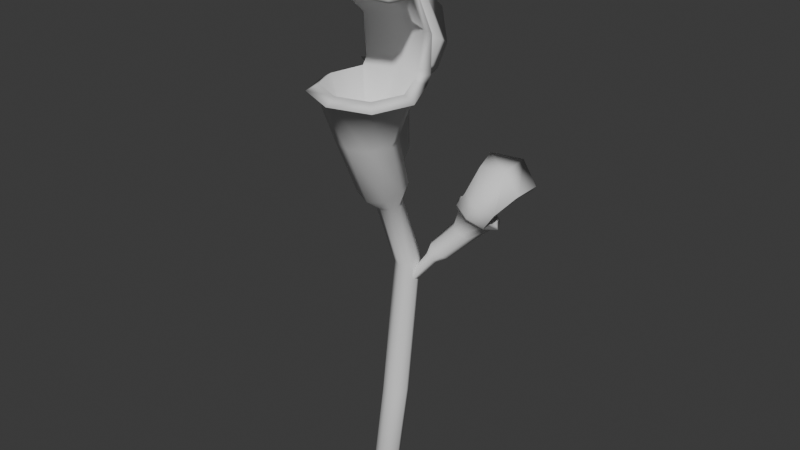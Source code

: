 # Source: meat-eating-plant.blend  (saved by Blender 4.2.66; exported with 4.5.12 LTS)
import bpy
from mathutils import Matrix  # noqa: F401  (used for matrix-valued properties, if any)

bpy.ops.wm.read_factory_settings(use_empty=True)
scene = bpy.context.scene
scene.name = 'Scene'

# ---- collections
col_collection = bpy.data.collections.new('Collection'); scene.collection.children.link(col_collection)

# ---- world
world_world = bpy.data.worlds.new('World'); scene.world = world_world
world_world.use_nodes = True; world_world.node_tree.nodes.clear()
_N = world_world.node_tree.nodes; _L = world_world.node_tree.links
n0 = _N.new('ShaderNodeOutputWorld'); n0.name = 'World Output'; n0.location = (300, 300)
n1 = _N.new('ShaderNodeBackground'); n1.name = 'Background'; n1.location = (10, 300)
n1.inputs[0].default_value = (0.05088, 0.05088, 0.05088, 1.0)
_L.new(n1.outputs[0], n0.inputs[0])
n0.is_active_output = True
world_world.color = (0.05088, 0.05088, 0.05088)
world_world.sun_shadow_jitter_overblur = 0.0

# ---- meshes
me_cylinder = bpy.data.meshes.new('Cylinder')
me_cylinder.from_pydata([(-0.1216, 0.265, -0.3538), (0.05293, 0.2172, 1.575), (0.1791, 0.1531, -0.4096), (0.7177, -0.04923, 1.495), (0.2977, -0.1299, -0.4989), (0.9963, -0.7097, 1.419), (0.16, -0.4114, -0.5893), (0.7256, -1.377, 1.394), (-0.1615, -0.5189, -0.6359), (0.06414, -1.661, 1.434), (-0.4762, -0.3983, -0.5867), (-0.6093, -1.401, 1.467), (-0.5833, -0.1237, -0.4598), (-0.8747, -0.7849, 1.437), (-0.4327, 0.1493, -0.3634), (-0.608, -0.09024, 1.495), (0.5875, -0.2006, 1.606), (0.0642, 0.009004, 1.668), (0.8068, -0.7205, 1.546), (0.5937, -1.246, 1.527), (0.07302, -1.469, 1.558), (-0.4548, -1.264, 1.581), (-0.6712, -0.7604, 1.567), (-0.4583, -0.2239, 1.608), (0.1474, -0.3839, 0.233), (-0.04352, -0.3185, 0.2448), (0.2257, -0.5729, 0.2129), (0.1433, -0.7734, 0.1913), (-0.05354, -0.8658, 0.1799), (-0.2477, -0.7981, 0.186), (-0.3294, -0.6123, 0.2037), (-0.2417, -0.4145, 0.2313), (0.0469, 0.06605, 1.488), (0.6009, -0.1558, 1.422), (0.8331, -0.7062, 1.359), (0.6075, -1.262, 1.338), (0.05637, -1.499, 1.371), (-0.503, -1.282, 1.408), (-0.7295, -0.7704, 1.371), (-0.5066, -0.1924, 1.422), (0.7304, 0.01856, 1.643), (0.06567, 0.2851, 1.725), (-0.5934, -0.01061, 1.649), (0.6002, -0.1328, 1.754), (0.07699, 0.07691, 1.817), (-0.4392, -0.1538, 1.761), (0.7868, -0.03316, 2.316), (0.1274, 0.2348, 2.393), (-0.5108, -0.05144, 2.368), (0.7406, -0.1839, 2.42), (0.1376, 0.02654, 2.487), (-0.4501, -0.1994, 2.478), (1.026, -0.7017, 3.171), (0.178, -0.8556, 3.53), (-0.6432, -0.7148, 3.246), (1.019, -0.8101, 3.079), (0.1702, -0.9942, 3.313), (-0.6359, -0.8232, 3.138), (1.163, -1.554, 3.304), (0.1512, -2.127, 3.552), (-0.7901, -1.569, 3.353), (1.128, -1.435, 3.157), (0.1553, -2.092, 3.384), (-0.7419, -1.451, 3.194), (0.3298, -0.2744, 0.6026), (0.4745, -0.6199, 0.5636), (0.3297, -0.9761, 0.5431), (-0.02093, -1.134, 0.5485), (-0.3701, -1.014, 0.5566), (-0.5274, -0.6919, 0.5477), (-0.3686, -0.34, 0.5837), (-0.01031, -0.1559, 0.6287), (-0.1693, 0.2739, -0.7475), (0.003185, 0.2057, -0.7812), (0.07039, 0.04861, -0.8377), (-0.008792, -0.09919, -0.8898), (-0.1916, -0.1477, -0.9092), (-0.3683, -0.07907, -0.8765), (-0.432, 0.07285, -0.8088), (-0.3485, 0.2204, -0.7549), (-0.1804, 0.8174, -2.109), (-0.01362, 0.7513, -2.129), (0.05419, 0.5864, -2.168), (-0.01627, 0.4178, -2.206), (-0.1844, 0.35, -2.217), (-0.3514, 0.4195, -2.195), (-0.4192, 0.5806, -2.154), (-0.3485, 0.7456, -2.118), (0.0237, 0.2401, -4.563), (0.1918, 0.1721, -4.567), (0.2614, 0.006888, -4.573), (0.1917, -0.1589, -4.579), (0.02361, -0.2279, -4.581), (-0.1445, -0.1597, -4.578), (-0.2141, 0.005593, -4.571), (-0.1444, 0.1712, -4.565), (-0.3696, 0.4353, -6.517), (-0.2015, 0.3657, -6.517), (-0.1318, 0.1976, -6.517), (-0.2015, 0.02948, -6.517), (-0.3696, -0.04015, -6.517), (-0.5377, 0.02948, -6.517), (-0.6073, 0.1976, -6.517), (-0.5377, 0.3657, -6.517), (-0.5584, 0.9757, -0.1811), (-0.7477, 1.81, 0.9133), (-0.6221, 1.158, -0.3105), (-0.9341, 2.225, 0.7162), (-0.8125, 1.2, -0.4304), (-1.401, 2.343, 0.5564), (-1.017, 1.079, -0.4667), (-1.875, 2.085, 0.5657), (-1.116, 0.8641, -0.3866), (-2.058, 1.636, 0.7964), (-1.051, 0.6812, -0.2378), (-1.838, 1.261, 1.067), (-0.8574, 0.6405, -0.1236), (-1.365, 1.142, 1.162), (-0.6541, 0.7624, -0.1065), (-0.9261, 1.349, 1.079), (-1.05, 2.166, 0.8087), (-0.9035, 1.837, 0.9621), (-1.418, 2.258, 0.688), (-1.79, 2.057, 0.6973), (-1.933, 1.701, 0.8681), (-1.762, 1.401, 1.07), (-1.391, 1.307, 1.147), (-1.045, 1.472, 1.09), (-1.073, 1.392, 0.03256), (-1.022, 1.272, 0.1056), (-1.208, 1.422, -0.02136), (-1.351, 1.344, -0.02182), (-1.416, 1.204, 0.03994), (-1.362, 1.085, 0.1247), (-1.224, 1.055, 0.1741), (-1.085, 1.132, 0.1621), (-0.8635, 1.774, 0.851), (-1.015, 2.121, 0.6896), (-1.402, 2.207, 0.5573), (-1.796, 1.995, 0.562), (-1.952, 1.623, 0.7424), (-1.772, 1.302, 0.9666), (-1.379, 1.203, 1.055), (-1.015, 1.386, 0.9831), (-0.8839, 2.282, 0.8096), (-0.6909, 1.866, 1.008), (-0.869, 1.408, 1.178), (-0.9981, 2.222, 0.9046), (-0.8461, 1.893, 1.06), (-0.987, 1.531, 1.191), (-0.8906, 2.555, 1.208), (-0.6769, 2.123, 1.415), (-0.8511, 1.679, 1.593), (-0.9933, 2.549, 1.285), (-0.8242, 2.153, 1.473), (-0.9549, 1.749, 1.639), (-1.33, 2.958, 1.707), (-1.399, 2.468, 2.172), (-1.261, 1.823, 2.223), (-1.41, 2.926, 1.65), (-1.502, 2.4, 2.03), (-1.341, 1.793, 2.164), (-1.955, 3.054, 1.79), (-2.322, 2.406, 2.233), (-1.875, 1.704, 2.376), (-1.869, 2.997, 1.694), (-2.3, 2.367, 2.117), (-1.793, 1.699, 2.266), (-1.042, 1.658, 0.206), (-1.283, 1.711, 0.1118), (-1.538, 1.572, 0.1055), (-1.651, 1.325, 0.2141), (-1.549, 1.113, 0.3626), (-1.301, 1.058, 0.4391), (-1.059, 1.19, 0.4098), (-0.9523, 1.44, 0.321), (-0.5315, 0.8073, -0.4167), (-0.5654, 0.9093, -0.4926), (-0.6706, 0.936, -0.5627), (-0.7809, 0.8733, -0.5848), (-0.8331, 0.7555, -0.5421), (-0.8017, 0.6519, -0.461), (-0.6981, 0.6255, -0.3927), (-0.5849, 0.6903, -0.3753), (-0.1743, 0.2618, -1.276), (-0.2008, 0.3142, -1.316), (-0.2646, 0.3269, -1.344), (-0.3291, 0.2916, -1.344), (-0.3542, 0.23, -1.315), (-0.3263, 0.178, -1.274), (-0.2636, 0.1658, -1.246), (-0.2007, 0.2007, -1.247), (0.3882, 0.6267, -1.85), (0.953, 0.7547, -1.109), (0.5114, 0.6698, -1.938), (1.234, 0.8809, -1.243), (0.5398, 0.7986, -2.019), (1.314, 1.197, -1.351), (0.4581, 0.9373, -2.044), (1.139, 1.518, -1.345), (0.3127, 1.004, -1.989), (0.8353, 1.642, -1.189), (0.1888, 0.96, -1.889), (0.5811, 1.493, -1.005), (0.1613, 0.8291, -1.811), (0.5009, 1.173, -0.9412), (0.2438, 0.6914, -1.8), (0.6407, 0.8755, -0.9969), (1.194, 0.9597, -1.18), (0.9713, 0.8603, -1.076), (1.256, 1.209, -1.262), (1.12, 1.46, -1.256), (0.8794, 1.557, -1.14), (0.6763, 1.442, -1.003), (0.6124, 1.19, -0.951), (0.7242, 0.9559, -0.9897), (0.6702, 0.9747, -1.706), (0.5885, 0.9407, -1.656), (0.6903, 1.067, -1.742), (0.6374, 1.163, -1.742), (0.5428, 1.207, -1.701), (0.4622, 1.171, -1.643), (0.4421, 1.077, -1.61), (0.4939, 0.9828, -1.618), (0.9287, 0.8332, -1.152), (1.163, 0.936, -1.261), (1.221, 1.197, -1.35), (1.078, 1.464, -1.347), (0.8265, 1.57, -1.225), (0.6087, 1.448, -1.073), (0.5421, 1.182, -1.014), (0.666, 0.9359, -1.062), (1.273, 0.847, -1.18), (0.9911, 0.7164, -1.045), (0.6809, 0.8369, -0.93), (1.232, 0.9243, -1.115), (1.009, 0.8214, -1.01), (0.7638, 0.9168, -0.9217), (1.457, 0.8515, -0.9099), (1.165, 0.7069, -0.7699), (0.8646, 0.8248, -0.6495), (1.453, 0.921, -0.8578), (1.185, 0.8066, -0.7306), (0.9113, 0.895, -0.618), (1.73, 1.149, -0.5719), (1.398, 1.195, -0.2571), (0.962, 1.102, -0.2226), (1.709, 1.203, -0.6106), (1.352, 1.265, -0.3531), (0.9412, 1.157, -0.2626), (1.795, 1.572, -0.516), (1.356, 1.821, -0.2159), (0.8815, 1.518, -0.1193), (1.757, 1.514, -0.5806), (1.33, 1.805, -0.2948), (0.8781, 1.462, -0.1935), (0.8498, 0.954, -1.588), (0.886, 1.117, -1.652), (0.7921, 1.29, -1.656), (0.6244, 1.366, -1.583), (0.4812, 1.298, -1.482), (0.4441, 1.129, -1.43), (0.5334, 0.9653, -1.45), (0.7023, 0.8933, -1.51), (0.2741, 0.6084, -2.01), (0.3432, 0.6314, -2.061), (0.3613, 0.7026, -2.109), (0.3189, 0.7772, -2.124), (0.2391, 0.8126, -2.095), (0.169, 0.7913, -2.04), (0.1511, 0.7212, -1.993), (0.1949, 0.6445, -1.982), (-0.09511, 0.3666, -2.592), (-0.05961, 0.3846, -2.619), (-0.05101, 0.4277, -2.637), (-0.07491, 0.4714, -2.637), (-0.1166, 0.4884, -2.618), (-0.1519, 0.4695, -2.59), (-0.1601, 0.4271, -2.571), (-0.1364, 0.3845, -2.572)], [], [(32, 1, 3, 33), (33, 3, 5, 34), (34, 5, 7, 35), (35, 7, 9, 36), (36, 9, 11, 37), (37, 11, 13, 38), (13, 11, 21, 22), (38, 13, 15, 39), (39, 15, 1, 32), (6, 8, 76, 75), (21, 20, 28, 29), (9, 7, 19, 20), (15, 13, 22, 23), (5, 3, 16, 18), (11, 9, 20, 21), (17, 16, 43, 44), (16, 3, 40, 43), (7, 5, 18, 19), (24, 25, 31, 30, 29, 28, 27, 26), (19, 18, 26, 27), (16, 17, 25, 24), (17, 23, 31, 25), (22, 21, 29, 30), (20, 19, 27, 28), (18, 16, 24, 26), (23, 22, 30, 31), (70, 39, 32, 71), (69, 38, 39, 70), (68, 37, 38, 69), (67, 36, 37, 68), (66, 35, 36, 67), (65, 34, 35, 66), (64, 33, 34, 65), (71, 32, 33, 64), (45, 44, 50, 51), (43, 40, 46, 49), (23, 17, 44, 45), (15, 23, 45, 42), (3, 1, 41, 40), (1, 15, 42, 41), (50, 49, 55, 56), (48, 51, 57, 54), (41, 42, 48, 47), (42, 45, 51, 48), (44, 43, 49, 50), (40, 41, 47, 46), (55, 52, 58, 61), (52, 53, 59, 58), (46, 47, 53, 52), (49, 46, 52, 55), (51, 50, 56, 57), (47, 48, 54, 53), (59, 60, 63, 62), (58, 59, 62, 61), (57, 56, 62, 63), (53, 54, 60, 59), (54, 57, 63, 60), (56, 55, 61, 62), (0, 71, 64, 2), (2, 64, 65, 4), (4, 65, 66, 6), (6, 66, 67, 8), (8, 67, 68, 10), (10, 68, 69, 12), (12, 69, 70, 14), (14, 70, 71, 0), (78, 79, 87, 86), (12, 14, 79, 78), (2, 4, 74, 73), (8, 10, 77, 76), (14, 0, 72, 79), (0, 2, 73, 72), (4, 6, 75, 74), (10, 12, 78, 77), (83, 84, 92, 91), (76, 77, 85, 84), (74, 75, 83, 82), (72, 73, 81, 80), (79, 72, 80, 87), (77, 78, 86, 85), (75, 76, 84, 83), (73, 74, 82, 81), (95, 88, 96, 103), (81, 82, 90, 89), (86, 87, 95, 94), (84, 85, 93, 92), (82, 83, 91, 90), (80, 81, 89, 88), (87, 80, 88, 95), (85, 86, 94, 93), (93, 94, 102, 101), (91, 92, 100, 99), (89, 90, 98, 97), (94, 95, 103, 102), (92, 93, 101, 100), (90, 91, 99, 98), (88, 89, 97, 96), (136, 137, 107, 105), (137, 138, 109, 107), (138, 139, 111, 109), (139, 140, 113, 111), (140, 141, 115, 113), (141, 142, 117, 115), (117, 126, 125, 115), (142, 143, 119, 117), (143, 136, 105, 119), (110, 179, 180, 112), (125, 133, 132, 124), (113, 124, 123, 111), (119, 127, 126, 117), (109, 122, 120, 107), (115, 125, 124, 113), (121, 148, 147, 120), (120, 147, 144, 107), (111, 123, 122, 109), (128, 130, 131, 132, 133, 134, 135, 129), (123, 131, 130, 122), (120, 128, 129, 121), (121, 129, 135, 127), (126, 134, 133, 125), (124, 132, 131, 123), (122, 130, 128, 120), (127, 135, 134, 126), (174, 175, 136, 143), (173, 174, 143, 142), (172, 173, 142, 141), (171, 172, 141, 140), (170, 171, 140, 139), (169, 170, 139, 138), (168, 169, 138, 137), (175, 168, 137, 136), (149, 155, 154, 148), (147, 153, 150, 144), (127, 149, 148, 121), (119, 146, 149, 127), (107, 144, 145, 105), (105, 145, 146, 119), (154, 160, 159, 153), (152, 158, 161, 155), (145, 151, 152, 146), (146, 152, 155, 149), (148, 154, 153, 147), (144, 150, 151, 145), (159, 165, 162, 156), (156, 162, 163, 157), (150, 156, 157, 151), (153, 159, 156, 150), (155, 161, 160, 154), (151, 157, 158, 152), (163, 166, 167, 164), (162, 165, 166, 163), (161, 167, 166, 160), (157, 163, 164, 158), (158, 164, 167, 161), (160, 166, 165, 159), (104, 106, 168, 175), (106, 108, 169, 168), (108, 110, 170, 169), (110, 112, 171, 170), (112, 114, 172, 171), (114, 116, 173, 172), (116, 118, 174, 173), (118, 104, 175, 174), (182, 190, 191, 183), (116, 182, 183, 118), (106, 177, 178, 108), (112, 180, 181, 114), (118, 183, 176, 104), (104, 176, 177, 106), (108, 178, 179, 110), (114, 181, 182, 116), (180, 188, 189, 181), (178, 186, 187, 179), (176, 184, 185, 177), (183, 191, 184, 176), (181, 189, 190, 182), (179, 187, 188, 180), (177, 185, 186, 178), (224, 225, 195, 193), (225, 226, 197, 195), (226, 227, 199, 197), (227, 228, 201, 199), (228, 229, 203, 201), (229, 230, 205, 203), (205, 214, 213, 203), (230, 231, 207, 205), (231, 224, 193, 207), (198, 267, 268, 200), (213, 221, 220, 212), (201, 212, 211, 199), (207, 215, 214, 205), (197, 210, 208, 195), (203, 213, 212, 201), (209, 236, 235, 208), (208, 235, 232, 195), (199, 211, 210, 197), (216, 218, 219, 220, 221, 222, 223, 217), (211, 219, 218, 210), (208, 216, 217, 209), (209, 217, 223, 215), (214, 222, 221, 213), (212, 220, 219, 211), (210, 218, 216, 208), (215, 223, 222, 214), (262, 263, 224, 231), (261, 262, 231, 230), (260, 261, 230, 229), (259, 260, 229, 228), (258, 259, 228, 227), (257, 258, 227, 226), (256, 257, 226, 225), (263, 256, 225, 224), (237, 243, 242, 236), (235, 241, 238, 232), (215, 237, 236, 209), (207, 234, 237, 215), (195, 232, 233, 193), (193, 233, 234, 207), (242, 248, 247, 241), (240, 246, 249, 243), (233, 239, 240, 234), (234, 240, 243, 237), (236, 242, 241, 235), (232, 238, 239, 233), (247, 253, 250, 244), (244, 250, 251, 245), (238, 244, 245, 239), (241, 247, 244, 238), (243, 249, 248, 242), (239, 245, 246, 240), (251, 254, 255, 252), (250, 253, 254, 251), (249, 255, 254, 248), (245, 251, 252, 246), (246, 252, 255, 249), (248, 254, 253, 247), (192, 194, 256, 263), (194, 196, 257, 256), (196, 198, 258, 257), (198, 200, 259, 258), (200, 202, 260, 259), (202, 204, 261, 260), (204, 206, 262, 261), (206, 192, 263, 262), (270, 278, 279, 271), (204, 270, 271, 206), (194, 265, 266, 196), (200, 268, 269, 202), (206, 271, 264, 192), (192, 264, 265, 194), (196, 266, 267, 198), (202, 269, 270, 204), (268, 276, 277, 269), (266, 274, 275, 267), (264, 272, 273, 265), (271, 279, 272, 264), (269, 277, 278, 270), (267, 275, 276, 268), (265, 273, 274, 266)])
me_cylinder.polygons.foreach_set('use_smooth', [True] * 259)
_uv = me_cylinder.uv_layers.new(name='UVMap')
_uv.uv.foreach_set('vector', [0.7581, 0.3257, 0.7556, 0.3474, 0.6579, 0.3027, 0.6821, 0.2839, 0.6821, 0.2839, 0.6579, 0.3027, 0.6352, 0.2054, 0.6529, 0.2015, 0.6529, 0.2015, 0.6352, 0.2054, 0.63, 0.134, 0.648, 0.1318, 0.648, 0.1318, 0.63, 0.134, 0.6106, 0.05302, 0.6363, 0.05822, 0.6363, 0.05822, 0.6106, 0.05302, 0.63, 0.134, 0.648, 0.1318, 0.648, 0.1318, 0.63, 0.134, 0.6352, 0.2054, 0.6529, 0.2015, 0.6352, 0.2054, 0.63, 0.134, 0.5977, 0.1394, 0.6118, 0.2088, 0.6529, 0.2015, 0.6352, 0.2054, 0.6579, 0.3027, 0.6821, 0.2839, 0.6821, 0.2839, 0.6579, 0.3027, 0.7556, 0.3474, 0.7581, 0.3257, 0.8978, 0.1081, 0.8996, 0.07106, 0.9498, 0.09272, 0.9453, 0.1151, 0.5977, 0.1394, 0.5857, 0.06789, 0.4159, 0.1346, 0.4244, 0.1595, 0.6106, 0.05302, 0.63, 0.134, 0.5977, 0.1394, 0.5857, 0.06789, 0.6579, 0.3027, 0.6352, 0.2054, 0.6118, 0.2088, 0.6131, 0.3022, 0.6352, 0.2054, 0.6579, 0.3027, 0.6131, 0.3022, 0.6118, 0.2088, 0.63, 0.134, 0.6106, 0.05302, 0.5857, 0.06789, 0.5977, 0.1394, 0.5253, 0.3399, 0.6131, 0.3022, 0.6162, 0.3347, 0.5283, 0.3608, 0.6131, 0.3022, 0.6579, 0.3027, 0.6543, 0.3281, 0.6162, 0.3347, 0.63, 0.134, 0.6352, 0.2054, 0.6118, 0.2088, 0.5977, 0.1394, 0.4334, 0.347, 0.4646, 0.3788, 0.464, 0.4274, 0.4325, 0.4636, 0.3877, 0.4649, 0.3559, 0.4327, 0.3559, 0.3847, 0.3882, 0.3493, 0.5977, 0.1394, 0.6118, 0.2088, 0.4253, 0.1849, 0.4244, 0.1595, 0.6131, 0.3022, 0.5253, 0.3399, 0.4027, 0.224, 0.4177, 0.2062, 0.5253, 0.3399, 0.6131, 0.3022, 0.4177, 0.2062, 0.4027, 0.224, 0.6118, 0.2088, 0.5977, 0.1394, 0.4244, 0.1595, 0.4253, 0.1849, 0.5857, 0.06789, 0.5977, 0.1394, 0.4244, 0.1595, 0.4159, 0.1346, 0.6118, 0.2088, 0.6131, 0.3022, 0.4177, 0.2062, 0.4253, 0.1849, 0.6131, 0.3022, 0.6118, 0.2088, 0.4253, 0.1849, 0.4177, 0.2062, 0.7885, 0.2041, 0.6821, 0.2839, 0.7581, 0.3257, 0.8187, 0.2406, 0.7633, 0.1608, 0.6529, 0.2015, 0.6821, 0.2839, 0.7885, 0.2041, 0.7485, 0.1151, 0.648, 0.1318, 0.6529, 0.2015, 0.7633, 0.1608, 0.745, 0.06765, 0.6363, 0.05822, 0.648, 0.1318, 0.7485, 0.1151, 0.7485, 0.1151, 0.648, 0.1318, 0.6363, 0.05822, 0.745, 0.06765, 0.7633, 0.1608, 0.6529, 0.2015, 0.648, 0.1318, 0.7485, 0.1151, 0.7885, 0.2041, 0.6821, 0.2839, 0.6529, 0.2015, 0.7633, 0.1608, 0.8187, 0.2406, 0.7581, 0.3257, 0.6821, 0.2839, 0.7885, 0.2041, 0.6162, 0.3347, 0.5283, 0.3608, 0.5278, 0.4203, 0.6124, 0.4327, 0.6162, 0.3347, 0.6543, 0.3281, 0.6377, 0.4288, 0.6124, 0.4327, 0.6131, 0.3022, 0.5253, 0.3399, 0.5283, 0.3608, 0.6162, 0.3347, 0.6579, 0.3027, 0.6131, 0.3022, 0.6162, 0.3347, 0.6543, 0.3281, 0.6579, 0.3027, 0.7556, 0.3474, 0.7506, 0.3697, 0.6543, 0.3281, 0.7556, 0.3474, 0.6579, 0.3027, 0.6543, 0.3281, 0.7506, 0.3697, 0.5278, 0.4203, 0.6124, 0.4327, 0.5732, 0.5655, 0.4804, 0.557, 0.6377, 0.4288, 0.6124, 0.4327, 0.5732, 0.5655, 0.586, 0.5657, 0.7506, 0.3697, 0.6543, 0.3281, 0.6377, 0.4288, 0.7311, 0.4512, 0.6543, 0.3281, 0.6162, 0.3347, 0.6124, 0.4327, 0.6377, 0.4288, 0.5283, 0.3608, 0.6162, 0.3347, 0.6124, 0.4327, 0.5278, 0.4203, 0.6543, 0.3281, 0.7506, 0.3697, 0.7311, 0.4512, 0.6377, 0.4288, 0.5732, 0.5655, 0.586, 0.5657, 0.5492, 0.6208, 0.5445, 0.6086, 0.586, 0.5657, 0.6554, 0.6612, 0.4884, 0.7121, 0.5492, 0.6208, 0.6377, 0.4288, 0.7311, 0.4512, 0.6554, 0.6612, 0.586, 0.5657, 0.6124, 0.4327, 0.6377, 0.4288, 0.586, 0.5657, 0.5732, 0.5655, 0.6124, 0.4327, 0.5278, 0.4203, 0.4804, 0.557, 0.5732, 0.5655, 0.7311, 0.4512, 0.6377, 0.4288, 0.586, 0.5657, 0.6554, 0.6612, 0.4884, 0.7121, 0.5492, 0.6208, 0.5445, 0.6086, 0.4755, 0.6947, 0.5492, 0.6208, 0.4884, 0.7121, 0.4755, 0.6947, 0.5445, 0.6086, 0.5732, 0.5655, 0.4804, 0.557, 0.4755, 0.6947, 0.5445, 0.6086, 0.6554, 0.6612, 0.586, 0.5657, 0.5492, 0.6208, 0.4884, 0.7121, 0.586, 0.5657, 0.5732, 0.5655, 0.5445, 0.6086, 0.5492, 0.6208, 0.4804, 0.557, 0.5732, 0.5655, 0.5445, 0.6086, 0.4755, 0.6947, 0.9264, 0.2006, 0.8187, 0.2406, 0.7885, 0.2041, 0.9113, 0.169, 0.9113, 0.169, 0.7885, 0.2041, 0.7633, 0.1608, 0.9015, 0.1392, 0.9015, 0.1392, 0.7633, 0.1608, 0.7485, 0.1151, 0.8978, 0.1081, 0.8978, 0.1081, 0.7485, 0.1151, 0.745, 0.06765, 0.8996, 0.07106, 0.8996, 0.07106, 0.745, 0.06765, 0.7485, 0.1151, 0.8978, 0.1081, 0.8978, 0.1081, 0.7485, 0.1151, 0.7633, 0.1608, 0.9015, 0.1392, 0.9015, 0.1392, 0.7633, 0.1608, 0.7885, 0.2041, 0.9113, 0.169, 0.9113, 0.169, 0.7885, 0.2041, 0.8187, 0.2406, 0.9264, 0.2006, 0.1627, 0.9164, 0.138, 0.9173, 0.1277, 0.7161, 0.1533, 0.7125, 0.9015, 0.1392, 0.9113, 0.169, 0.9523, 0.1553, 0.9464, 0.1358, 0.9113, 0.169, 0.9015, 0.1392, 0.9464, 0.1358, 0.9523, 0.1553, 0.8996, 0.07106, 0.8978, 0.1081, 0.9453, 0.1151, 0.9498, 0.09272, 0.9113, 0.169, 0.9264, 0.2006, 0.9622, 0.1739, 0.9523, 0.1553, 0.9264, 0.2006, 0.9113, 0.169, 0.9523, 0.1553, 0.9622, 0.1739, 0.9015, 0.1392, 0.8978, 0.1081, 0.9453, 0.1151, 0.9464, 0.1358, 0.8978, 0.1081, 0.9015, 0.1392, 0.9464, 0.1358, 0.9453, 0.1151, 0.2381, 0.7019, 0.208, 0.7022, 0.209, 0.3305, 0.2331, 0.3326, 0.2113, 0.9125, 0.1861, 0.9142, 0.1792, 0.7064, 0.208, 0.7022, 0.2586, 0.9123, 0.2357, 0.9125, 0.2381, 0.7019, 0.267, 0.7061, 0.31, 0.9143, 0.283, 0.9124, 0.293, 0.7109, 0.3187, 0.714, 0.138, 0.9173, 0.1109, 0.917, 0.1014, 0.716, 0.1277, 0.7161, 0.1861, 0.9142, 0.1627, 0.9164, 0.1533, 0.7125, 0.1792, 0.7064, 0.2357, 0.9125, 0.2113, 0.9125, 0.208, 0.7022, 0.2381, 0.7019, 0.283, 0.9124, 0.2586, 0.9123, 0.267, 0.7061, 0.293, 0.7109, 0.1326, 0.3361, 0.1049, 0.3387, 0.1023, 0.04418, 0.1275, 0.04022, 0.293, 0.7109, 0.267, 0.7061, 0.2571, 0.3354, 0.2821, 0.3374, 0.1533, 0.7125, 0.1277, 0.7161, 0.1326, 0.3361, 0.1592, 0.3327, 0.208, 0.7022, 0.1792, 0.7064, 0.1844, 0.3304, 0.209, 0.3305, 0.267, 0.7061, 0.2381, 0.7019, 0.2331, 0.3326, 0.2571, 0.3354, 0.3187, 0.714, 0.293, 0.7109, 0.2821, 0.3374, 0.3089, 0.3369, 0.1277, 0.7161, 0.1014, 0.716, 0.1049, 0.3387, 0.1326, 0.3361, 0.1792, 0.7064, 0.1533, 0.7125, 0.1592, 0.3327, 0.1844, 0.3304, 0.1844, 0.3304, 0.1592, 0.3327, 0.1534, 0.04022, 0.179, 0.04406, 0.2331, 0.3326, 0.209, 0.3305, 0.2052, 0.04952, 0.2325, 0.05329, 0.2821, 0.3374, 0.2571, 0.3354, 0.2603, 0.05298, 0.2865, 0.04891, 0.1592, 0.3327, 0.1326, 0.3361, 0.1275, 0.04022, 0.1534, 0.04022, 0.209, 0.3305, 0.1844, 0.3304, 0.179, 0.04406, 0.2052, 0.04952, 0.2571, 0.3354, 0.2331, 0.3326, 0.2325, 0.05329, 0.2603, 0.05298, 0.3089, 0.3369, 0.2821, 0.3374, 0.2865, 0.04891, 0.3126, 0.0434, 0.7475, 0.7032, 0.7617, 0.7522, 0.7469, 0.7737, 0.7289, 0.7082, 0.7617, 0.7522, 0.8244, 0.7605, 0.8216, 0.7769, 0.7469, 0.7737, 0.8244, 0.7605, 0.8772, 0.7622, 0.8762, 0.7742, 0.8216, 0.7769, 0.8772, 0.7622, 0.9482, 0.7739, 0.9508, 0.7862, 0.8762, 0.7742, 0.9482, 0.7739, 0.8772, 0.7622, 0.8762, 0.7742, 0.9508, 0.7862, 0.8772, 0.7622, 0.8244, 0.7605, 0.8216, 0.7769, 0.8762, 0.7742, 0.8216, 0.7769, 0.8235, 0.796, 0.876, 0.7902, 0.8762, 0.7742, 0.8244, 0.7605, 0.7617, 0.7522, 0.7469, 0.7737, 0.8216, 0.7769, 0.7617, 0.7522, 0.7475, 0.7032, 0.7289, 0.7082, 0.7469, 0.7737, 0.8774, 0.5669, 0.8725, 0.5221, 0.8913, 0.5196, 0.9087, 0.5622, 0.876, 0.7902, 0.9035, 0.9271, 0.9208, 0.9288, 0.9457, 0.8022, 0.9508, 0.7862, 0.9457, 0.8022, 0.876, 0.7902, 0.8762, 0.7742, 0.7469, 0.7737, 0.7558, 0.8054, 0.8235, 0.796, 0.8216, 0.7769, 0.8216, 0.7769, 0.8237, 0.7962, 0.7558, 0.8054, 0.7469, 0.7737, 0.8762, 0.7742, 0.876, 0.7902, 0.9457, 0.8022, 0.9508, 0.7862, 0.7551, 0.8761, 0.7387, 0.8759, 0.7314, 0.8093, 0.7558, 0.8054, 0.7558, 0.8054, 0.7314, 0.8093, 0.7262, 0.7798, 0.7469, 0.7737, 0.8762, 0.7742, 0.876, 0.7902, 0.8237, 0.7962, 0.8216, 0.7769, 0.4334, 0.347, 0.3882, 0.3493, 0.3559, 0.3847, 0.3559, 0.4327, 0.3877, 0.4649, 0.4325, 0.4636, 0.464, 0.4274, 0.4646, 0.3788, 0.876, 0.7902, 0.9035, 0.9271, 0.8865, 0.9297, 0.8237, 0.7962, 0.7558, 0.8054, 0.8703, 0.9375, 0.8556, 0.9486, 0.7551, 0.8761, 0.7551, 0.8761, 0.8556, 0.9486, 0.8703, 0.9375, 0.7558, 0.8054, 0.8235, 0.796, 0.8865, 0.9297, 0.9035, 0.9271, 0.876, 0.7902, 0.9457, 0.8022, 0.9208, 0.9288, 0.9035, 0.9271, 0.876, 0.7902, 0.8237, 0.7962, 0.8865, 0.9297, 0.8703, 0.9375, 0.7558, 0.8054, 0.7558, 0.8054, 0.8703, 0.9375, 0.8865, 0.9297, 0.8235, 0.796, 0.8124, 0.6588, 0.7789, 0.6551, 0.7475, 0.7032, 0.7617, 0.7522, 0.8451, 0.6728, 0.8124, 0.6588, 0.7617, 0.7522, 0.8244, 0.7605, 0.8816, 0.6781, 0.8451, 0.6728, 0.8244, 0.7605, 0.8772, 0.7622, 0.9178, 0.6764, 0.8816, 0.6781, 0.8772, 0.7622, 0.9482, 0.7739, 0.8816, 0.6781, 0.9178, 0.6764, 0.9482, 0.7739, 0.8772, 0.7622, 0.8451, 0.6728, 0.8816, 0.6781, 0.8772, 0.7622, 0.8244, 0.7605, 0.8124, 0.6588, 0.8451, 0.6728, 0.8244, 0.7605, 0.7617, 0.7522, 0.7789, 0.6551, 0.8124, 0.6588, 0.7617, 0.7522, 0.7475, 0.7032, 0.7314, 0.8093, 0.6425, 0.8268, 0.6848, 0.8933, 0.7387, 0.8759, 0.7314, 0.8093, 0.6425, 0.8268, 0.6401, 0.8115, 0.7262, 0.7798, 0.7558, 0.8054, 0.7314, 0.8093, 0.7387, 0.8759, 0.7551, 0.8761, 0.7469, 0.7737, 0.7262, 0.7798, 0.7314, 0.8093, 0.7558, 0.8054, 0.7469, 0.7737, 0.7262, 0.7798, 0.7107, 0.7137, 0.7289, 0.7082, 0.7289, 0.7082, 0.7107, 0.7137, 0.7262, 0.7798, 0.7469, 0.7737, 0.6848, 0.8933, 0.5832, 0.9409, 0.5602, 0.8672, 0.6425, 0.8268, 0.6401, 0.8115, 0.5588, 0.8578, 0.5602, 0.8672, 0.6425, 0.8268, 0.7107, 0.7137, 0.6304, 0.734, 0.6401, 0.8115, 0.7262, 0.7798, 0.7262, 0.7798, 0.6401, 0.8115, 0.6425, 0.8268, 0.7314, 0.8093, 0.7387, 0.8759, 0.6848, 0.8933, 0.6425, 0.8268, 0.7314, 0.8093, 0.7262, 0.7798, 0.6401, 0.8115, 0.6304, 0.734, 0.7107, 0.7137, 0.5602, 0.8672, 0.53, 0.8926, 0.52, 0.8899, 0.5588, 0.8578, 0.5588, 0.8578, 0.52, 0.8899, 0.4661, 0.9393, 0.4823, 0.8045, 0.6401, 0.8115, 0.5588, 0.8578, 0.4823, 0.8045, 0.6304, 0.734, 0.6425, 0.8268, 0.5602, 0.8672, 0.5588, 0.8578, 0.6401, 0.8115, 0.6425, 0.8268, 0.5602, 0.8672, 0.5832, 0.9409, 0.6848, 0.8933, 0.6304, 0.734, 0.4823, 0.8045, 0.5588, 0.8578, 0.6401, 0.8115, 0.4661, 0.9393, 0.479, 0.9486, 0.53, 0.8926, 0.52, 0.8899, 0.52, 0.8899, 0.53, 0.8926, 0.479, 0.9486, 0.4661, 0.9393, 0.5602, 0.8672, 0.53, 0.8926, 0.479, 0.9486, 0.5832, 0.9409, 0.4823, 0.8045, 0.4661, 0.9393, 0.52, 0.8899, 0.5588, 0.8578, 0.5588, 0.8578, 0.52, 0.8899, 0.53, 0.8926, 0.5602, 0.8672, 0.5832, 0.9409, 0.479, 0.9486, 0.53, 0.8926, 0.5602, 0.8672, 0.8038, 0.5412, 0.8256, 0.556, 0.8124, 0.6588, 0.7789, 0.6551, 0.8256, 0.556, 0.8497, 0.5643, 0.8451, 0.6728, 0.8124, 0.6588, 0.8497, 0.5643, 0.8774, 0.5669, 0.8816, 0.6781, 0.8451, 0.6728, 0.8774, 0.5669, 0.9087, 0.5622, 0.9178, 0.6764, 0.8816, 0.6781, 0.9087, 0.5622, 0.8774, 0.5669, 0.8816, 0.6781, 0.9178, 0.6764, 0.8774, 0.5669, 0.8497, 0.5643, 0.8451, 0.6728, 0.8816, 0.6781, 0.8497, 0.5643, 0.8256, 0.556, 0.8124, 0.6588, 0.8451, 0.6728, 0.8256, 0.556, 0.8038, 0.5412, 0.7789, 0.6551, 0.8124, 0.6588, 0.8539, 0.5214, 0.8769, 0.3729, 0.8679, 0.3699, 0.8358, 0.517, 0.8497, 0.5643, 0.8539, 0.5214, 0.8358, 0.517, 0.8256, 0.556, 0.8256, 0.556, 0.8358, 0.517, 0.8539, 0.5214, 0.8497, 0.5643, 0.9087, 0.5622, 0.8913, 0.5196, 0.8725, 0.5221, 0.8774, 0.5669, 0.8256, 0.556, 0.8358, 0.517, 0.819, 0.5098, 0.8038, 0.5412, 0.8038, 0.5412, 0.819, 0.5098, 0.8358, 0.517, 0.8256, 0.556, 0.8497, 0.5643, 0.8539, 0.5214, 0.8725, 0.5221, 0.8774, 0.5669, 0.8774, 0.5669, 0.8725, 0.5221, 0.8539, 0.5214, 0.8497, 0.5643, 0.8913, 0.5196, 0.8964, 0.3755, 0.8864, 0.3749, 0.8725, 0.5221, 0.8539, 0.5214, 0.8769, 0.3729, 0.8864, 0.3749, 0.8725, 0.5221, 0.819, 0.5098, 0.8587, 0.3668, 0.8679, 0.3699, 0.8358, 0.517, 0.8358, 0.517, 0.8679, 0.3699, 0.8587, 0.3668, 0.819, 0.5098, 0.8725, 0.5221, 0.8864, 0.3749, 0.8769, 0.3729, 0.8539, 0.5214, 0.8725, 0.5221, 0.8864, 0.3749, 0.8964, 0.3755, 0.8913, 0.5196, 0.8358, 0.517, 0.8679, 0.3699, 0.8769, 0.3729, 0.8539, 0.5214, 0.7475, 0.7032, 0.7617, 0.7522, 0.7469, 0.7737, 0.7289, 0.7082, 0.7617, 0.7522, 0.8244, 0.7605, 0.8216, 0.7769, 0.7469, 0.7737, 0.8244, 0.7605, 0.8772, 0.7622, 0.8762, 0.7742, 0.8216, 0.7769, 0.8772, 0.7622, 0.9482, 0.7739, 0.9508, 0.7862, 0.8762, 0.7742, 0.9482, 0.7739, 0.8772, 0.7622, 0.8762, 0.7742, 0.9508, 0.7862, 0.8772, 0.7622, 0.8244, 0.7605, 0.8216, 0.7769, 0.8762, 0.7742, 0.8216, 0.7769, 0.8235, 0.796, 0.876, 0.7902, 0.8762, 0.7742, 0.8244, 0.7605, 0.7617, 0.7522, 0.7469, 0.7737, 0.8216, 0.7769, 0.7617, 0.7522, 0.7475, 0.7032, 0.7289, 0.7082, 0.7469, 0.7737, 0.8774, 0.5669, 0.8725, 0.5221, 0.8913, 0.5196, 0.9087, 0.5622, 0.876, 0.7902, 0.9035, 0.9271, 0.9208, 0.9288, 0.9457, 0.8022, 0.9508, 0.7862, 0.9457, 0.8022, 0.876, 0.7902, 0.8762, 0.7742, 0.7469, 0.7737, 0.7558, 0.8054, 0.8235, 0.796, 0.8216, 0.7769, 0.8216, 0.7769, 0.8237, 0.7962, 0.7558, 0.8054, 0.7469, 0.7737, 0.8762, 0.7742, 0.876, 0.7902, 0.9457, 0.8022, 0.9508, 0.7862, 0.7551, 0.8761, 0.7387, 0.8759, 0.7314, 0.8093, 0.7558, 0.8054, 0.7558, 0.8054, 0.7314, 0.8093, 0.7262, 0.7798, 0.7469, 0.7737, 0.8762, 0.7742, 0.876, 0.7902, 0.8237, 0.7962, 0.8216, 0.7769, 0.3877, 0.4649, 0.4325, 0.4636, 0.464, 0.4274, 0.4646, 0.3788, 0.4334, 0.347, 0.3882, 0.3493, 0.3559, 0.3847, 0.3559, 0.4327, 0.876, 0.7902, 0.9035, 0.9271, 0.8865, 0.9297, 0.8237, 0.7962, 0.7558, 0.8054, 0.8703, 0.9375, 0.8556, 0.9486, 0.7551, 0.8761, 0.7551, 0.8761, 0.8556, 0.9486, 0.8703, 0.9375, 0.7558, 0.8054, 0.8235, 0.796, 0.8865, 0.9297, 0.9035, 0.9271, 0.876, 0.7902, 0.9457, 0.8022, 0.9208, 0.9288, 0.9035, 0.9271, 0.876, 0.7902, 0.8237, 0.7962, 0.8865, 0.9297, 0.8703, 0.9375, 0.7558, 0.8054, 0.7558, 0.8054, 0.8703, 0.9375, 0.8865, 0.9297, 0.8235, 0.796, 0.8124, 0.6588, 0.7789, 0.6551, 0.7475, 0.7032, 0.7617, 0.7522, 0.8451, 0.6728, 0.8124, 0.6588, 0.7617, 0.7522, 0.8244, 0.7605, 0.8816, 0.6781, 0.8451, 0.6728, 0.8244, 0.7605, 0.8772, 0.7622, 0.9178, 0.6764, 0.8816, 0.6781, 0.8772, 0.7622, 0.9482, 0.7739, 0.8816, 0.6781, 0.9178, 0.6764, 0.9482, 0.7739, 0.8772, 0.7622, 0.8451, 0.6728, 0.8816, 0.6781, 0.8772, 0.7622, 0.8244, 0.7605, 0.8124, 0.6588, 0.8451, 0.6728, 0.8244, 0.7605, 0.7617, 0.7522, 0.7789, 0.6551, 0.8124, 0.6588, 0.7617, 0.7522, 0.7475, 0.7032, 0.7314, 0.8093, 0.6425, 0.8268, 0.6848, 0.8933, 0.7387, 0.8759, 0.7314, 0.8093, 0.6425, 0.8268, 0.6401, 0.8115, 0.7262, 0.7798, 0.7558, 0.8054, 0.7314, 0.8093, 0.7387, 0.8759, 0.7551, 0.8761, 0.7469, 0.7737, 0.7262, 0.7798, 0.7314, 0.8093, 0.7558, 0.8054, 0.7469, 0.7737, 0.7262, 0.7798, 0.7107, 0.7137, 0.7289, 0.7082, 0.7289, 0.7082, 0.7107, 0.7137, 0.7262, 0.7798, 0.7469, 0.7737, 0.6848, 0.8933, 0.5832, 0.9409, 0.5602, 0.8672, 0.6425, 0.8268, 0.6401, 0.8115, 0.5588, 0.8578, 0.5602, 0.8672, 0.6425, 0.8268, 0.7107, 0.7137, 0.6304, 0.734, 0.6401, 0.8115, 0.7262, 0.7798, 0.7262, 0.7798, 0.6401, 0.8115, 0.6425, 0.8268, 0.7314, 0.8093, 0.7387, 0.8759, 0.6848, 0.8933, 0.6425, 0.8268, 0.7314, 0.8093, 0.7262, 0.7798, 0.6401, 0.8115, 0.6304, 0.734, 0.7107, 0.7137, 0.5602, 0.8672, 0.53, 0.8926, 0.52, 0.8899, 0.5588, 0.8578, 0.5588, 0.8578, 0.52, 0.8899, 0.4661, 0.9393, 0.4823, 0.8045, 0.6401, 0.8115, 0.5588, 0.8578, 0.4823, 0.8045, 0.6304, 0.734, 0.6425, 0.8268, 0.5602, 0.8672, 0.5588, 0.8578, 0.6401, 0.8115, 0.6425, 0.8268, 0.5602, 0.8672, 0.5832, 0.9409, 0.6848, 0.8933, 0.6304, 0.734, 0.4823, 0.8045, 0.5588, 0.8578, 0.6401, 0.8115, 0.4661, 0.9393, 0.479, 0.9486, 0.53, 0.8926, 0.52, 0.8899, 0.52, 0.8899, 0.53, 0.8926, 0.479, 0.9486, 0.4661, 0.9393, 0.5602, 0.8672, 0.53, 0.8926, 0.479, 0.9486, 0.5832, 0.9409, 0.4823, 0.8045, 0.4661, 0.9393, 0.52, 0.8899, 0.5588, 0.8578, 0.5588, 0.8578, 0.52, 0.8899, 0.53, 0.8926, 0.5602, 0.8672, 0.5832, 0.9409, 0.479, 0.9486, 0.53, 0.8926, 0.5602, 0.8672, 0.8038, 0.5412, 0.8256, 0.556, 0.8124, 0.6588, 0.7789, 0.6551, 0.8256, 0.556, 0.8497, 0.5643, 0.8451, 0.6728, 0.8124, 0.6588, 0.8497, 0.5643, 0.8774, 0.5669, 0.8816, 0.6781, 0.8451, 0.6728, 0.8774, 0.5669, 0.9087, 0.5622, 0.9178, 0.6764, 0.8816, 0.6781, 0.9087, 0.5622, 0.8774, 0.5669, 0.8816, 0.6781, 0.9178, 0.6764, 0.8774, 0.5669, 0.8497, 0.5643, 0.8451, 0.6728, 0.8816, 0.6781, 0.8497, 0.5643, 0.8256, 0.556, 0.8124, 0.6588, 0.8451, 0.6728, 0.8256, 0.556, 0.8038, 0.5412, 0.7789, 0.6551, 0.8124, 0.6588, 0.8539, 0.5214, 0.8769, 0.3729, 0.8679, 0.3699, 0.8358, 0.517, 0.8497, 0.5643, 0.8539, 0.5214, 0.8358, 0.517, 0.8256, 0.556, 0.8256, 0.556, 0.8358, 0.517, 0.8539, 0.5214, 0.8497, 0.5643, 0.9087, 0.5622, 0.8913, 0.5196, 0.8725, 0.5221, 0.8774, 0.5669, 0.8256, 0.556, 0.8358, 0.517, 0.819, 0.5098, 0.8038, 0.5412, 0.8038, 0.5412, 0.819, 0.5098, 0.8358, 0.517, 0.8256, 0.556, 0.8497, 0.5643, 0.8539, 0.5214, 0.8725, 0.5221, 0.8774, 0.5669, 0.8774, 0.5669, 0.8725, 0.5221, 0.8539, 0.5214, 0.8497, 0.5643, 0.8913, 0.5196, 0.8964, 0.3755, 0.8864, 0.3749, 0.8725, 0.5221, 0.8539, 0.5214, 0.8769, 0.3729, 0.8864, 0.3749, 0.8725, 0.5221, 0.819, 0.5098, 0.8587, 0.3668, 0.8679, 0.3699, 0.8358, 0.517, 0.8358, 0.517, 0.8679, 0.3699, 0.8587, 0.3668, 0.819, 0.5098, 0.8725, 0.5221, 0.8864, 0.3749, 0.8769, 0.3729, 0.8539, 0.5214, 0.8725, 0.5221, 0.8864, 0.3749, 0.8964, 0.3755, 0.8913, 0.5196, 0.8358, 0.517, 0.8679, 0.3699, 0.8769, 0.3729, 0.8539, 0.5214])
me_cylinder.update()

# ---- objects
ob_cylinder = bpy.data.objects.new('Cylinder', me_cylinder)

# ---- transforms, parenting, visibility, modifiers, constraints
ob_cylinder.location = (0.0, 0.0, 0.0)

# ---- collection membership
col_collection.objects.link(ob_cylinder)

# ---- scene / render settings (as saved in the file)
scene.frame_start = 1; scene.frame_end = 250; scene.frame_set(1)
scene.render.engine = 'BLENDER_EEVEE_NEXT'
bpy.context.view_layer.update()

# ---- added for rendering (the .blend has no active camera and no usable light): camera, sun
cam_auto = bpy.data.cameras.new('AutoCamera')
cam_auto.lens = 50.0
cam_auto.sensor_width = 36.0
cam_auto.clip_end = 1000.0
ob_auto_camera = bpy.data.objects.new('AutoCamera', cam_auto)
scene.collection.objects.link(ob_auto_camera)
ob_auto_camera.location = (10.8844, -12.914, 7.43572)
ob_auto_camera.rotation_euler = (1.09748, -7.21219e-08, 0.694738)
scene.camera = ob_auto_camera
light_auto_sun = bpy.data.lights.new('AutoSun', 'SUN')
light_auto_sun.energy = 3.0
light_auto_sun.angle = 0.0523599
ob_auto_sun = bpy.data.objects.new('AutoSun', light_auto_sun)
scene.collection.objects.link(ob_auto_sun)
ob_auto_sun.rotation_euler = (0.872665, 0.174533, 0.523599)
bpy.context.view_layer.update()
